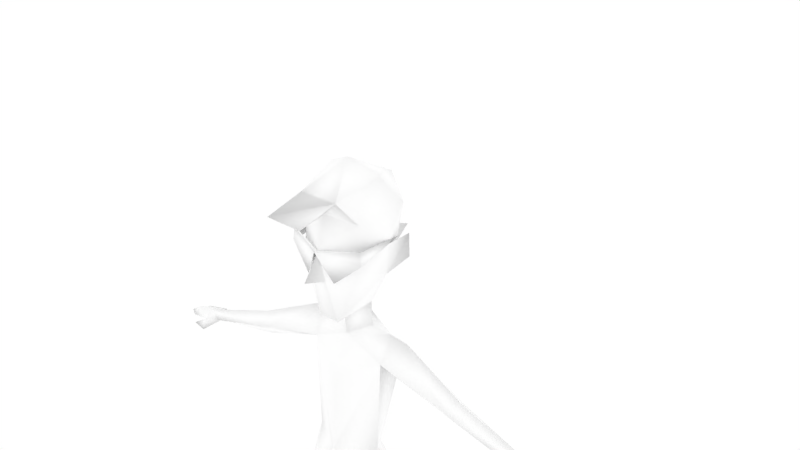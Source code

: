 # Source: malenpc6.blend  (saved by Blender 2.68.0; exported with 4.5.12 LTS)
import bpy
from mathutils import Matrix  # noqa: F401  (used for matrix-valued properties, if any)

bpy.ops.wm.read_factory_settings(use_empty=True)
scene = bpy.context.scene
scene.name = 'Scene'

# ---- collections
col_collection_1 = bpy.data.collections.new('Collection 1'); scene.collection.children.link(col_collection_1)
col_collection_2 = bpy.data.collections.new('Collection 2'); scene.collection.children.link(col_collection_2)
col_collection_2.hide_render = True
col_collection_2.hide_viewport = True

# ---- materials (node trees are filled in below, after node groups)
mat_npcs = bpy.data.materials.new('npcs')
mat_npcs.alpha_threshold = 0.0
mat_npcs.use_transparent_shadow = False
mat_npcs.diffuse_color = (1.0, 1.0, 1.0, 1.0)
mat_npcs.roughness = 0.5
mat_npcs.line_color = (0.0, 0.0, 0.0, 1.0)

# ---- material node trees

# ---- world
world_world = bpy.data.worlds.new('World'); scene.world = world_world
world_world.color = (1.0, 1.0, 1.0)
world_world.use_sun_shadow = False
world_world.sun_shadow_jitter_overblur = 0.0
world_world.cycles.sampling_method = 'MANUAL'
world_world.cycles.sample_map_resolution = 256

# ---- meshes
me_cube = bpy.data.meshes.new('Cube')
me_cube.from_pydata([(-0.05836, -0.003595, 1.546), (-0.06021, -0.003595, 1.457), (-0.1379, 0.06083, 1.364), (-0.1293, 0.00648, 1.446), (-0.1384, -0.05673, 1.366), (-0.1267, -0.05985, 1.02), (-0.08983, 0.07554, 0.8544), (-0.1723, -0.06155, 0.8544), (-0.0804, -0.1622, 0.8544), (-0.02938, -0.05818, 0.4546), (-0.07873, 0.0531, 0.4546), (-0.1266, -0.05818, 0.4546), (-0.04815, -0.00226, 0.09379), (-0.07949, 0.04542, 0.09379), (-0.1097, -0.00226, 0.09379), (-0.08127, -0.05332, 0.09379), (-0.6493, 0.0186, 1.207), (-0.6525, -0.01116, 1.24), (-0.6495, -0.03789, 1.208), (-0.1951, 0.006783, 1.437), (-0.4002, 0.03407, 1.289), (-0.4009, -0.01178, 1.244), (-0.3764, -0.04759, 1.297), (-0.4183, -0.01092, 1.327), (-0.05211, 0.05892, 0.0), (-0.1058, 0.0604, 0.0), (-0.02879, -0.1447, 0.0), (-0.1372, -0.1417, 0.0), (-0.08531, -0.2354, 0.0), (-0.7044, 0.04274, 1.198), (-0.7148, -0.0171, 1.228), (-0.6993, -0.05115, 1.186), (-0.7077, -0.05576, 1.201), (-0.7759, 0.02892, 1.189), (-0.7786, -0.0171, 1.209), (-0.7762, -0.0511, 1.191), (-0.826, -0.0171, 1.177), (-0.6971, -0.08079, 1.171), (-0.7571, -0.06677, 1.171), (-0.4232, -0.0488, 1.281), (-0.11, 0.114, 0.5153), (-0.191, -0.02835, 0.5153), (-0.09655, -0.152, 0.5153), (-0.003713, -0.03147, 0.5153), (-0.08121, -0.08043, 0.5479), (-0.02559, -0.1749, 1.681), (-0.1267, -0.007917, 1.673), (-0.1686, 0.05055, 1.724), (-0.167, 0.05055, 1.805), (-0.1344, -0.007917, 1.78), (-0.1372, 0.05941, 1.898), (-0.09406, -0.003595, 1.993), (-0.1048, -0.1086, 1.871), (-0.1101, -0.1232, 1.713), (-0.0371, -0.1379, 1.524), (-0.1221, 0.03163, 1.721), (-0.06848, 0.1005, 1.713), (-0.06858, -0.1673, 1.953), (-0.07873, 0.03406, 0.5479), (-0.123, -0.02319, 0.5479), (-0.02322, -0.02319, 0.5479), (-0.1402, -0.1401, 1.757), (-0.05308, -0.1671, 1.68), (-0.1351, -0.138, 1.803), (-0.1301, -0.1358, 1.757), (-0.1351, 0.04137, 1.79), (0.05836, -0.003595, 1.546), (0.06021, -0.003595, 1.457), (0.1379, 0.06083, 1.364), (0.1293, 0.00648, 1.446), (0.1384, -0.05673, 1.366), (0.1267, -0.05985, 1.02), (0.08983, 0.07554, 0.8544), (0.1723, -0.06155, 0.8544), (0.0804, -0.1622, 0.8544), (0.02938, -0.05818, 0.4546), (0.07873, 0.0531, 0.4546), (0.1266, -0.05818, 0.4546), (0.04815, -0.00226, 0.09379), (0.07949, 0.04542, 0.09379), (0.1097, -0.00226, 0.09379), (0.08127, -0.05332, 0.09379), (0.6493, 0.0186, 1.207), (0.6525, -0.01116, 1.24), (0.6495, -0.03789, 1.208), (0.1951, 0.006783, 1.437), (0.4002, 0.03407, 1.289), (0.4009, -0.01178, 1.244), (0.3764, -0.04759, 1.297), (0.4183, -0.01092, 1.327), (0.05211, 0.05892, 0.0), (0.1058, 0.0604, 0.0), (0.02879, -0.1447, 0.0), (0.1372, -0.1417, 0.0), (0.08531, -0.2354, 0.0), (0.7044, 0.04274, 1.198), (0.7148, -0.0171, 1.228), (0.6993, -0.05115, 1.186), (0.7077, -0.05576, 1.201), (0.7759, 0.02892, 1.189), (0.7786, -0.0171, 1.209), (0.7762, -0.0511, 1.191), (0.826, -0.0171, 1.177), (0.6971, -0.08079, 1.171), (0.7571, -0.06677, 1.171), (0.4232, -0.0488, 1.281), (0.0, 0.06023, 1.632), (0.0, -0.0691, 1.528), (0.0, 0.05668, 1.469), (0.0, -0.06167, 1.432), (0.0, 0.06796, 1.315), (0.0, -0.1144, 1.298), (0.0, 0.04635, 1.02), (0.0, -0.138, 1.02), (0.11, 0.114, 0.5153), (0.191, -0.02835, 0.5153), (0.09655, -0.152, 0.5153), (0.003713, -0.03147, 0.5153), (0.0, -0.04723, 0.7323), (0.08121, -0.08043, 0.5479), (0.02559, -0.1749, 1.681), (0.0, -0.2394, 1.693), (0.0, -0.1777, 1.776), (0.0, -0.1429, 1.89), (0.0, -0.2502, 1.875), (0.0, -0.3728, 1.969), (0.0, -0.03557, 2.041), (0.0, 0.1656, 1.926), (0.0, 0.132, 1.754), (0.0, 0.2474, 1.706), (0.1267, -0.007917, 1.673), (0.1686, 0.05055, 1.724), (0.167, 0.05055, 1.805), (0.1344, -0.007917, 1.78), (0.1372, 0.05941, 1.898), (0.09406, -0.003595, 1.993), (0.1048, -0.1086, 1.871), (0.1101, -0.1232, 1.713), (0.0371, -0.1379, 1.524), (0.1221, 0.03163, 1.721), (0.06848, 0.1005, 1.713), (0.06858, -0.1673, 1.953), (0.07873, 0.03406, 0.5479), (0.123, -0.02319, 0.5479), (0.02322, -0.02319, 0.5479), (0.0, -0.194, 1.782), (0.1402, -0.1401, 1.757), (0.05308, -0.1671, 1.68), (0.1351, -0.138, 1.803), (0.0, -0.178, 1.782), (0.1301, -0.1358, 1.757), (0.1351, 0.04137, 1.79)], [], [(107, 0, 109), (0, 106, 1), (106, 66, 67), (0, 1, 109), (111, 109, 4), (108, 110, 2), (3, 2, 19), (3, 109, 1), (2, 3, 108), (109, 3, 4), (111, 4, 113), (112, 5, 2), (5, 112, 6), (13, 14, 10), (14, 13, 25), (13, 10, 12), (3, 1, 108), (17, 16, 30), (20, 21, 16), (21, 22, 39), (4, 3, 19), (2, 110, 112), (20, 16, 23), (22, 4, 19), (20, 2, 21), (2, 20, 19), (39, 22, 23), (4, 22, 21), (23, 22, 19), (20, 23, 19), (13, 12, 24), (26, 24, 12), (26, 12, 15), (27, 15, 14), (27, 25, 24), (26, 27, 24), (24, 25, 13), (26, 28, 27), (25, 27, 14), (5, 6, 7), (14, 11, 10), (11, 14, 15), (12, 9, 15), (2, 4, 21), (113, 5, 8), (5, 7, 8), (4, 5, 113), (4, 2, 5), (30, 29, 34), (16, 18, 31), (29, 32, 35, 33), (35, 32, 34), (16, 29, 30), (29, 33, 34), (33, 35, 36), (35, 34, 36), (34, 33, 36), (29, 16, 32), (31, 18, 37), (31, 37, 38), (32, 31, 38), (37, 32, 38), (16, 31, 32), (21, 18, 16), (39, 23, 17), (16, 17, 23), (18, 21, 39), (32, 30, 34), (15, 27, 28), (15, 28, 26), (8, 7, 42), (7, 6, 40), (40, 43, 41), (117, 114, 115), (43, 8, 42), (7, 41, 42), (41, 7, 40), (40, 6, 118), (40, 118, 43), (118, 8, 43), (52, 53, 122), (107, 54, 0), (0, 54, 46), (52, 122, 123), (50, 49, 52), (53, 52, 49), (53, 49, 46), (46, 54, 53), (121, 122, 45), (122, 53, 45), (45, 53, 54), (46, 106, 0), (106, 46, 55), (55, 46, 47), (55, 47, 48), (55, 48, 49), (48, 46, 49), (46, 48, 47), (106, 55, 56), (129, 106, 56), (56, 128, 129), (56, 127, 128), (55, 49, 50), (127, 50, 51), (51, 126, 127), (50, 52, 51), (50, 127, 56), (50, 56, 55), (57, 52, 123), (57, 123, 124), (57, 124, 125), (57, 51, 52), (57, 126, 51), (58, 10, 59), (9, 10, 60), (59, 11, 44), (10, 58, 60), (9, 60, 44), (9, 11, 15), (9, 44, 11), (10, 9, 12), (10, 11, 59), (145, 61, 62), (61, 145, 63), (145, 149, 63), (64, 63, 149), (149, 62, 64), (61, 64, 62), (62, 149, 145), (64, 65, 63), (61, 65, 64), (63, 65, 61), (107, 109, 66), (108, 106, 67), (66, 109, 67), (111, 70, 109), (108, 68, 110), (69, 85, 68), (69, 67, 109), (68, 108, 69), (109, 70, 69), (111, 113, 70), (112, 68, 71), (71, 72, 112), (79, 76, 80), (80, 91, 79), (79, 78, 76), (69, 108, 67), (83, 96, 82), (86, 82, 87), (87, 105, 88), (70, 85, 69), (68, 112, 110), (86, 89, 82), (88, 85, 70), (86, 87, 68), (68, 85, 86), (105, 89, 88), (70, 87, 88), (89, 85, 88), (86, 85, 89), (79, 90, 78), (92, 78, 90), (92, 81, 78), (93, 80, 81), (93, 90, 91), (92, 90, 93), (90, 79, 91), (92, 93, 94), (91, 80, 93), (71, 73, 72), (80, 76, 77), (77, 81, 80), (78, 81, 75), (68, 87, 70), (113, 74, 71), (71, 74, 73), (70, 113, 71), (70, 71, 68), (96, 100, 95), (82, 97, 84), (95, 99, 101, 98), (101, 100, 98), (82, 96, 95), (95, 100, 99), (99, 102, 101), (101, 102, 100), (100, 102, 99), (95, 98, 82), (97, 103, 84), (97, 104, 103), (98, 104, 97), (103, 104, 98), (82, 98, 97), (87, 82, 84), (105, 83, 89), (82, 89, 83), (84, 105, 87), (98, 100, 96), (81, 94, 93), (81, 92, 94), (74, 116, 73), (73, 114, 72), (116, 117, 115), (117, 116, 74), (73, 116, 115), (115, 114, 73), (114, 118, 72), (114, 117, 118), (118, 117, 74), (136, 122, 137), (107, 66, 138), (66, 130, 138), (136, 123, 122), (134, 136, 133), (137, 133, 136), (137, 130, 133), (130, 137, 138), (121, 120, 122), (122, 120, 137), (120, 138, 137), (130, 66, 106), (106, 139, 130), (139, 131, 130), (139, 132, 131), (139, 133, 132), (132, 133, 130), (130, 131, 132), (106, 140, 139), (129, 140, 106), (140, 129, 128), (140, 128, 127), (139, 134, 133), (127, 135, 134), (135, 127, 126), (134, 135, 136), (134, 140, 127), (134, 139, 140), (141, 123, 136), (141, 124, 123), (141, 125, 124), (141, 136, 135), (141, 135, 126), (142, 143, 76), (75, 144, 76), (143, 119, 77), (76, 144, 142), (75, 119, 144), (75, 81, 77), (75, 77, 119), (76, 78, 75), (76, 143, 77), (145, 147, 146), (146, 148, 145), (145, 148, 149), (150, 149, 148), (149, 150, 147), (146, 147, 150), (147, 145, 149), (150, 148, 151), (146, 150, 151), (148, 146, 151), (125, 141, 57), (141, 126, 57), (120, 121, 45), (54, 138, 120), (45, 54, 120), (138, 54, 107), (74, 8, 118), (8, 74, 113), (72, 6, 112), (72, 118, 6), (18, 17, 30), (32, 18, 30), (18, 32, 37), (18, 39, 17), (84, 96, 83), (98, 96, 84), (84, 103, 98), (84, 83, 105), (43, 42, 41), (106, 108, 1)])
me_cube.polygons.foreach_set('use_smooth', [True] * 282)
_uv = me_cube.uv_layers.new(name='UVMap')
_uv.uv.foreach_set('vector', [0.7769, 0.8403, 0.782, 0.8411, 0.7769, 0.8345, 0.782, 0.8411, 0.7874, 0.8457, 0.782, 0.8354, 0.7874, 0.8457, 0.782, 0.8411, 0.782, 0.8354, 0.782, 0.8411, 0.782, 0.8354, 0.7769, 0.8345, 0.8625, 0.7686, 0.8625, 0.7776, 0.8535, 0.7727, 0.8372, 0.7803, 0.8372, 0.7703, 0.8462, 0.7727, 0.8047, 0.8311, 0.8047, 0.8364, 0.8022, 0.8311, 0.8533, 0.7798, 0.8625, 0.7776, 0.8579, 0.7808, 0.8462, 0.7727, 0.8462, 0.7798, 0.8372, 0.7803, 0.8625, 0.7776, 0.8533, 0.7798, 0.8535, 0.7727, 0.8625, 0.7686, 0.8535, 0.7727, 0.8625, 0.7512, 0.8372, 0.7512, 0.8472, 0.7512, 0.8462, 0.7727, 0.8032, 0.8181, 0.7871, 0.8181, 0.7998, 0.801, 0.8196, 0.7837, 0.8235, 0.7837, 0.8174, 0.8064, 0.8213, 0.8406, 0.8198, 0.8369, 0.8145, 0.8398, 0.8364, 0.7837, 0.8386, 0.8064, 0.8325, 0.7837, 0.8462, 0.7798, 0.8425, 0.782, 0.8372, 0.7803, 0.8569, 0.822, 0.8569, 0.8264, 0.8511, 0.822, 0.7864, 0.8318, 0.7864, 0.8352, 0.7712, 0.8291, 0.7864, 0.8213, 0.79, 0.8247, 0.7864, 0.8247, 0.8047, 0.8247, 0.8047, 0.8311, 0.8022, 0.8311, 0.8462, 0.7727, 0.8372, 0.7703, 0.8372, 0.7512, 0.7864, 0.8318, 0.7712, 0.8291, 0.7864, 0.8284, 0.79, 0.8247, 0.8047, 0.8247, 0.8022, 0.8311, 0.7864, 0.8318, 0.8047, 0.8364, 0.7864, 0.8352, 0.8047, 0.8364, 0.7864, 0.8318, 0.8022, 0.8311, 0.7864, 0.8247, 0.79, 0.8247, 0.7864, 0.8284, 0.8047, 0.8247, 0.79, 0.8247, 0.7864, 0.8213, 0.7864, 0.8284, 0.79, 0.8247, 0.8022, 0.8311, 0.7864, 0.8318, 0.7864, 0.8284, 0.8022, 0.8311, 0.8289, 0.8369, 0.8274, 0.8403, 0.834, 0.8398, 0.8289, 0.8516, 0.834, 0.8398, 0.8274, 0.8403, 0.8289, 0.8516, 0.8274, 0.8403, 0.8245, 0.8438, 0.8201, 0.8516, 0.8245, 0.8438, 0.8213, 0.8406, 0.8357, 0.8145, 0.8228, 0.8159, 0.8228, 0.8193, 0.8357, 0.8213, 0.8357, 0.8145, 0.8228, 0.8193, 0.8132, 0.8369, 0.8145, 0.8398, 0.8198, 0.8369, 0.8357, 0.8213, 0.8416, 0.8179, 0.8357, 0.8145, 0.8145, 0.8398, 0.8201, 0.8516, 0.8213, 0.8406, 0.8032, 0.8181, 0.7998, 0.801, 0.8159, 0.801, 0.8235, 0.7837, 0.825, 0.8064, 0.8174, 0.8064, 0.825, 0.8064, 0.8235, 0.7837, 0.8279, 0.7837, 0.8325, 0.7837, 0.8311, 0.8064, 0.8279, 0.7837, 0.8047, 0.8191, 0.8047, 0.8247, 0.7864, 0.8213, 0.7871, 0.8181, 0.7705, 0.8181, 0.7739, 0.801, 0.7705, 0.8181, 0.7578, 0.801, 0.7739, 0.801, 0.8535, 0.7727, 0.8533, 0.7512, 0.8625, 0.7512, 0.8525, 0.7727, 0.8462, 0.7727, 0.8472, 0.7512, 0.8511, 0.822, 0.8511, 0.8284, 0.8447, 0.822, 0.8569, 0.832, 0.8569, 0.8369, 0.8516, 0.8389, 0.8523, 0.8286, 0.8501, 0.8379, 0.8438, 0.8362, 0.8452, 0.8289, 0.8445, 0.8184, 0.8506, 0.8174, 0.8447, 0.822, 0.8569, 0.8264, 0.8511, 0.8284, 0.8511, 0.822, 0.8511, 0.8284, 0.844, 0.8264, 0.8447, 0.822, 0.8452, 0.8289, 0.8438, 0.8362, 0.8396, 0.8323, 0.8445, 0.8184, 0.8447, 0.822, 0.8396, 0.822, 0.8447, 0.822, 0.844, 0.8264, 0.8396, 0.822, 0.8523, 0.8286, 0.8569, 0.832, 0.8501, 0.8379, 0.8516, 0.8389, 0.8569, 0.8369, 0.8521, 0.842, 0.8516, 0.8389, 0.8521, 0.842, 0.8467, 0.8418, 0.8501, 0.8379, 0.8516, 0.8389, 0.8467, 0.8418, 0.8511, 0.8132, 0.8506, 0.8174, 0.8455, 0.8152, 0.8569, 0.832, 0.8516, 0.8389, 0.8501, 0.8379, 0.7864, 0.8352, 0.7712, 0.8323, 0.7712, 0.8291, 0.7864, 0.8247, 0.7864, 0.8284, 0.7712, 0.8264, 0.7712, 0.8291, 0.7712, 0.8264, 0.7864, 0.8284, 0.7712, 0.824, 0.7864, 0.8213, 0.7864, 0.8247, 0.8506, 0.8174, 0.8511, 0.822, 0.8447, 0.822, 0.8245, 0.8438, 0.8201, 0.8516, 0.8245, 0.8567, 0.8245, 0.8438, 0.8245, 0.8567, 0.8289, 0.8516, 0.7739, 0.801, 0.7578, 0.801, 0.7686, 0.7512, 0.8159, 0.801, 0.7998, 0.801, 0.8057, 0.7512, 0.874, 0.7932, 0.8625, 0.793, 0.8699, 0.7837, 0.8699, 0.7837, 0.874, 0.7932, 0.8625, 0.793, 0.7871, 0.7512, 0.7739, 0.801, 0.7686, 0.7512, 0.7578, 0.801, 0.751, 0.7512, 0.7686, 0.7512, 0.8232, 0.7512, 0.8159, 0.801, 0.8057, 0.7512, 0.8057, 0.7512, 0.7998, 0.801, 0.7871, 0.7839, 0.8057, 0.7512, 0.7871, 0.7839, 0.7871, 0.7512, 0.7871, 0.7839, 0.7739, 0.801, 0.7871, 0.7512, 0.7523, 0.8735, 0.7506, 0.8544, 0.7655, 0.8606, 0.7551, 0.8359, 0.7507, 0.8337, 0.7593, 0.8323, 0.7593, 0.8323, 0.7507, 0.8337, 0.7595, 0.8232, 0.7523, 0.8735, 0.7655, 0.8606, 0.7655, 0.8746, 0.7969, 0.8618, 0.7925, 0.8555, 0.7864, 0.8625, 0.7839, 0.8525, 0.7864, 0.8625, 0.7925, 0.8555, 0.7839, 0.8525, 0.7925, 0.8555, 0.791, 0.8484, 0.7595, 0.8232, 0.7507, 0.8337, 0.7522, 0.821, 0.7655, 0.854, 0.7655, 0.8606, 0.7621, 0.8508, 0.7655, 0.8606, 0.7506, 0.8544, 0.7621, 0.8508, 0.7621, 0.8508, 0.7506, 0.8544, 0.7607, 0.8308, 0.7791, 0.8491, 0.7874, 0.8457, 0.782, 0.8411, 0.7874, 0.8457, 0.7791, 0.8491, 0.7808, 0.8523, 0.7893, 0.8411, 0.7878, 0.8367, 0.793, 0.8406, 0.7893, 0.8411, 0.793, 0.8406, 0.7932, 0.8469, 0.7893, 0.8411, 0.7932, 0.8469, 0.7881, 0.8462, 0.7932, 0.8469, 0.7981, 0.8369, 0.7981, 0.845, 0.7981, 0.8369, 0.7932, 0.8469, 0.793, 0.8406, 0.8003, 0.8418, 0.7952, 0.8513, 0.8013, 0.8501, 0.8127, 0.8481, 0.8003, 0.8418, 0.8013, 0.8501, 0.8013, 0.8501, 0.8064, 0.8538, 0.8127, 0.8481, 0.8013, 0.8501, 0.8064, 0.8652, 0.8064, 0.8538, 0.7952, 0.8513, 0.7925, 0.8555, 0.7969, 0.8618, 0.8064, 0.8652, 0.7969, 0.8618, 0.7949, 0.8677, 0.7949, 0.8677, 0.7954, 0.8743, 0.8064, 0.8652, 0.7969, 0.8618, 0.7864, 0.8625, 0.7949, 0.8677, 0.7969, 0.8618, 0.8064, 0.8652, 0.8013, 0.8501, 0.7969, 0.8618, 0.8013, 0.8501, 0.7952, 0.8513, 0.7852, 0.8696, 0.7864, 0.8625, 0.7795, 0.8652, 0.8218, 0.8611, 0.8279, 0.8623, 0.8254, 0.8687, 0.8218, 0.8611, 0.8254, 0.8687, 0.8171, 0.874, 0.7852, 0.8696, 0.7949, 0.8677, 0.7864, 0.8625, 0.7852, 0.8696, 0.7954, 0.8743, 0.7949, 0.8677, 0.8184, 0.8125, 0.8174, 0.8064, 0.823, 0.8125, 0.8311, 0.8064, 0.8386, 0.8064, 0.833, 0.8125, 0.823, 0.8125, 0.825, 0.8064, 0.8276, 0.8125, 0.8386, 0.8064, 0.8381, 0.8125, 0.833, 0.8125, 0.8311, 0.8064, 0.833, 0.8125, 0.8276, 0.8125, 0.8311, 0.8064, 0.825, 0.8064, 0.8279, 0.7837, 0.8311, 0.8064, 0.8276, 0.8125, 0.825, 0.8064, 0.8386, 0.8064, 0.8311, 0.8064, 0.8325, 0.7837, 0.8174, 0.8064, 0.825, 0.8064, 0.823, 0.8125, 0.7544, 0.8176, 0.7571, 0.804, 0.7634, 0.8125, 0.7571, 0.804, 0.7544, 0.8176, 0.7527, 0.804, 0.7515, 0.8176, 0.7524, 0.8176, 0.7517, 0.8022, 0.7571, 0.804, 0.7527, 0.804, 0.7544, 0.8176, 0.7544, 0.8176, 0.7634, 0.8125, 0.7571, 0.804, 0.7515, 0.8176, 0.7524, 0.8176, 0.7517, 0.8022, 0.7517, 0.8022, 0.7515, 0.8176, 0.7524, 0.8176, 0.7571, 0.804, 0.7527, 0.7878, 0.7527, 0.804, 0.7515, 0.8176, 0.7517, 0.8022, 0.7524, 0.8176, 0.7527, 0.804, 0.7527, 0.7878, 0.7571, 0.804, 0.7769, 0.8403, 0.7769, 0.8345, 0.782, 0.8411, 0.7871, 0.8362, 0.7874, 0.8457, 0.782, 0.8354, 0.782, 0.8411, 0.7769, 0.8345, 0.782, 0.8354, 0.8625, 0.7686, 0.8718, 0.7727, 0.8625, 0.7776, 0.8372, 0.7803, 0.8281, 0.7727, 0.8372, 0.7703, 0.8047, 0.8311, 0.8071, 0.8311, 0.8047, 0.8364, 0.8718, 0.7798, 0.8674, 0.7808, 0.8625, 0.7776, 0.8281, 0.7727, 0.8372, 0.7803, 0.8279, 0.7798, 0.8625, 0.7776, 0.8718, 0.7727, 0.8718, 0.7798, 0.8625, 0.7686, 0.8625, 0.7512, 0.8718, 0.7727, 0.8372, 0.7512, 0.8281, 0.7727, 0.8269, 0.7512, 0.7705, 0.8181, 0.7739, 0.801, 0.7871, 0.8181, 0.8589, 0.7837, 0.8608, 0.8064, 0.855, 0.7837, 0.8213, 0.8406, 0.8145, 0.8398, 0.8198, 0.8369, 0.8418, 0.7837, 0.8457, 0.7837, 0.8396, 0.8064, 0.8279, 0.7798, 0.8372, 0.7803, 0.8318, 0.782, 0.8569, 0.822, 0.8628, 0.822, 0.8569, 0.8264, 0.823, 0.8318, 0.8381, 0.8291, 0.823, 0.8352, 0.823, 0.8213, 0.823, 0.8247, 0.8193, 0.8247, 0.8047, 0.8247, 0.8071, 0.8311, 0.8047, 0.8311, 0.8281, 0.7727, 0.8372, 0.7512, 0.8372, 0.7703, 0.823, 0.8318, 0.823, 0.8284, 0.8381, 0.8291, 0.8193, 0.8247, 0.8071, 0.8311, 0.8047, 0.8247, 0.823, 0.8318, 0.823, 0.8352, 0.8047, 0.8364, 0.8047, 0.8364, 0.8071, 0.8311, 0.823, 0.8318, 0.823, 0.8247, 0.823, 0.8284, 0.8193, 0.8247, 0.8047, 0.8247, 0.823, 0.8213, 0.8193, 0.8247, 0.823, 0.8284, 0.8071, 0.8311, 0.8193, 0.8247, 0.823, 0.8318, 0.8071, 0.8311, 0.823, 0.8284, 0.8289, 0.8369, 0.834, 0.8398, 0.8274, 0.8403, 0.8289, 0.8516, 0.8274, 0.8403, 0.834, 0.8398, 0.8289, 0.8516, 0.8245, 0.8438, 0.8274, 0.8403, 0.8201, 0.8516, 0.8213, 0.8406, 0.8245, 0.8438, 0.8357, 0.8145, 0.8228, 0.8193, 0.8228, 0.8159, 0.8357, 0.8213, 0.8228, 0.8193, 0.8357, 0.8145, 0.8132, 0.8369, 0.8198, 0.8369, 0.8145, 0.8398, 0.8357, 0.8213, 0.8357, 0.8145, 0.8416, 0.8179, 0.8145, 0.8398, 0.8213, 0.8406, 0.8201, 0.8516, 0.7705, 0.8181, 0.7578, 0.801, 0.7739, 0.801, 0.855, 0.7837, 0.8608, 0.8064, 0.8533, 0.8064, 0.8533, 0.8064, 0.8503, 0.7837, 0.855, 0.7837, 0.8457, 0.7837, 0.8503, 0.7837, 0.8474, 0.8064, 0.8047, 0.8191, 0.823, 0.8213, 0.8047, 0.8247, 0.7871, 0.8181, 0.7998, 0.801, 0.8032, 0.8181, 0.8032, 0.8181, 0.7998, 0.801, 0.8159, 0.801, 0.8718, 0.7727, 0.8625, 0.7512, 0.8721, 0.7512, 0.8218, 0.7727, 0.8269, 0.7512, 0.8281, 0.7727, 0.8628, 0.822, 0.8691, 0.822, 0.8628, 0.8284, 0.8569, 0.832, 0.8623, 0.8389, 0.8569, 0.8369, 0.8616, 0.8286, 0.8687, 0.8289, 0.8701, 0.8362, 0.8638, 0.8379, 0.8694, 0.8184, 0.8691, 0.822, 0.8633, 0.8174, 0.8569, 0.8264, 0.8628, 0.822, 0.8628, 0.8284, 0.8628, 0.8284, 0.8691, 0.822, 0.8699, 0.8264, 0.8687, 0.8289, 0.8743, 0.8323, 0.8701, 0.8362, 0.8694, 0.8184, 0.8743, 0.822, 0.8691, 0.822, 0.8691, 0.822, 0.8743, 0.822, 0.8699, 0.8264, 0.8616, 0.8286, 0.8638, 0.8379, 0.8569, 0.832, 0.8623, 0.8389, 0.8618, 0.842, 0.8569, 0.8369, 0.8623, 0.8389, 0.8672, 0.8418, 0.8618, 0.842, 0.8638, 0.8379, 0.8672, 0.8418, 0.8623, 0.8389, 0.8628, 0.8132, 0.8684, 0.8152, 0.8633, 0.8174, 0.8569, 0.832, 0.8638, 0.8379, 0.8623, 0.8389, 0.823, 0.8352, 0.8381, 0.8291, 0.8381, 0.8323, 0.823, 0.8247, 0.8381, 0.8264, 0.823, 0.8284, 0.8381, 0.8291, 0.823, 0.8284, 0.8381, 0.8264, 0.8381, 0.824, 0.823, 0.8247, 0.823, 0.8213, 0.8633, 0.8174, 0.8691, 0.822, 0.8628, 0.822, 0.8245, 0.8438, 0.8245, 0.8567, 0.8201, 0.8516, 0.8245, 0.8438, 0.8289, 0.8516, 0.8245, 0.8567, 0.7998, 0.801, 0.8057, 0.7512, 0.8159, 0.801, 0.7578, 0.801, 0.7686, 0.7512, 0.7739, 0.801, 0.8601, 0.7837, 0.8699, 0.7837, 0.8625, 0.793, 0.7871, 0.7512, 0.8057, 0.7512, 0.7998, 0.801, 0.8159, 0.801, 0.8057, 0.7512, 0.8232, 0.7512, 0.751, 0.7512, 0.7686, 0.7512, 0.7578, 0.801, 0.7686, 0.7512, 0.7871, 0.7839, 0.7739, 0.801, 0.7686, 0.7512, 0.7871, 0.7512, 0.7871, 0.7839, 0.7871, 0.7839, 0.7871, 0.7512, 0.7998, 0.801, 0.7787, 0.8735, 0.7655, 0.8606, 0.7804, 0.8544, 0.7551, 0.8359, 0.7593, 0.8323, 0.7507, 0.8337, 0.7593, 0.8323, 0.7595, 0.8232, 0.7507, 0.8337, 0.7787, 0.8735, 0.7655, 0.8746, 0.7655, 0.8606, 0.7969, 0.8618, 0.7864, 0.8625, 0.7925, 0.8555, 0.7839, 0.8525, 0.7925, 0.8555, 0.7864, 0.8625, 0.7839, 0.8525, 0.791, 0.8484, 0.7925, 0.8555, 0.7595, 0.8232, 0.7522, 0.821, 0.7507, 0.8337, 0.7655, 0.854, 0.7689, 0.8508, 0.7655, 0.8606, 0.7655, 0.8606, 0.7689, 0.8508, 0.7804, 0.8544, 0.7689, 0.8508, 0.7697, 0.8308, 0.7804, 0.8544, 0.7791, 0.8491, 0.782, 0.8411, 0.7874, 0.8457, 0.7874, 0.8457, 0.7808, 0.8523, 0.7791, 0.8491, 0.7893, 0.8411, 0.793, 0.8406, 0.7878, 0.8367, 0.7893, 0.8411, 0.7932, 0.8469, 0.793, 0.8406, 0.7893, 0.8411, 0.7881, 0.8462, 0.7932, 0.8469, 0.7932, 0.8469, 0.7981, 0.845, 0.7981, 0.8369, 0.7981, 0.8369, 0.793, 0.8406, 0.7932, 0.8469, 0.8003, 0.8418, 0.8013, 0.8501, 0.7952, 0.8513, 0.8127, 0.8481, 0.8013, 0.8501, 0.8003, 0.8418, 0.8013, 0.8501, 0.8127, 0.8481, 0.8064, 0.8538, 0.8013, 0.8501, 0.8064, 0.8538, 0.8064, 0.8652, 0.7952, 0.8513, 0.7969, 0.8618, 0.7925, 0.8555, 0.8064, 0.8652, 0.7949, 0.8677, 0.7969, 0.8618, 0.7949, 0.8677, 0.8064, 0.8652, 0.7954, 0.8743, 0.7969, 0.8618, 0.7949, 0.8677, 0.7864, 0.8625, 0.7969, 0.8618, 0.8013, 0.8501, 0.8064, 0.8652, 0.7969, 0.8618, 0.7952, 0.8513, 0.8013, 0.8501, 0.7852, 0.8696, 0.7795, 0.8652, 0.7864, 0.8625, 0.8132, 0.8611, 0.8093, 0.8684, 0.8071, 0.8618, 0.8132, 0.8611, 0.8171, 0.874, 0.8093, 0.8684, 0.7852, 0.8696, 0.7864, 0.8625, 0.7949, 0.8677, 0.7852, 0.8696, 0.7949, 0.8677, 0.7954, 0.8743, 0.8601, 0.8125, 0.8552, 0.8125, 0.8608, 0.8064, 0.8474, 0.8064, 0.8455, 0.8125, 0.8396, 0.8064, 0.8552, 0.8125, 0.8506, 0.8125, 0.8533, 0.8064, 0.8396, 0.8064, 0.8455, 0.8125, 0.8401, 0.8125, 0.8474, 0.8064, 0.8506, 0.8125, 0.8455, 0.8125, 0.8474, 0.8064, 0.8503, 0.7837, 0.8533, 0.8064, 0.8474, 0.8064, 0.8533, 0.8064, 0.8506, 0.8125, 0.8396, 0.8064, 0.8457, 0.7837, 0.8474, 0.8064, 0.8608, 0.8064, 0.8552, 0.8125, 0.8533, 0.8064, 0.7544, 0.8176, 0.7634, 0.8125, 0.7571, 0.804, 0.7571, 0.804, 0.7527, 0.804, 0.7544, 0.8176, 0.7515, 0.8176, 0.7517, 0.8022, 0.7524, 0.8176, 0.7571, 0.804, 0.7544, 0.8176, 0.7527, 0.804, 0.7544, 0.8176, 0.7571, 0.804, 0.7634, 0.8125, 0.7515, 0.8176, 0.7517, 0.8022, 0.7524, 0.8176, 0.7517, 0.8022, 0.7515, 0.8176, 0.7524, 0.8176, 0.7571, 0.804, 0.7527, 0.804, 0.7527, 0.7878, 0.7515, 0.8176, 0.7524, 0.8176, 0.7517, 0.8022, 0.7527, 0.804, 0.7571, 0.804, 0.7527, 0.7878, 0.8171, 0.874, 0.8132, 0.8611, 0.8218, 0.8611, 0.8132, 0.8611, 0.8176, 0.8511, 0.8218, 0.8611, 0.7689, 0.8508, 0.7655, 0.854, 0.7621, 0.8508, 0.7607, 0.8308, 0.7697, 0.8308, 0.7689, 0.8508, 0.7621, 0.8508, 0.7607, 0.8308, 0.7689, 0.8508, 0.7507, 0.8337, 0.7507, 0.8337, 0.7551, 0.8359, 0.7998, 0.801, 0.7739, 0.801, 0.7871, 0.7839, 0.7739, 0.801, 0.7998, 0.801, 0.7871, 0.8181, 0.7739, 0.801, 0.7998, 0.801, 0.7871, 0.8181, 0.7739, 0.801, 0.7871, 0.7839, 0.7998, 0.801, 0.8569, 0.8181, 0.8569, 0.822, 0.8511, 0.822, 0.8506, 0.8174, 0.8569, 0.8181, 0.8511, 0.822, 0.8569, 0.8181, 0.8506, 0.8174, 0.8511, 0.8132, 0.7712, 0.824, 0.7864, 0.8247, 0.7712, 0.8264, 0.8569, 0.8181, 0.8628, 0.822, 0.8569, 0.822, 0.8633, 0.8174, 0.8628, 0.822, 0.8569, 0.8181, 0.8569, 0.8181, 0.8628, 0.8132, 0.8633, 0.8174, 0.8381, 0.824, 0.8381, 0.8264, 0.823, 0.8247, 0.8625, 0.793, 0.8601, 0.7837, 0.8699, 0.7837, 0.7874, 0.8457, 0.7871, 0.8362, 0.782, 0.8354])
me_cube.materials.append(mat_npcs)
me_cube.use_remesh_preserve_volume = False
me_cube.use_remesh_preserve_attributes = False
me_cube.use_mirror_x = True
me_cube.auto_texspace = False
me_cube.update()
arm_simplerrig = bpy.data.armatures.new('simplerrig')  # bones are not reproduced

# ---- objects
ob_malenpc6 = bpy.data.objects.new('malenpc6', me_cube)
ob_simplerrig = bpy.data.objects.new('simplerrig', arm_simplerrig)

# ---- transforms, parenting, visibility, modifiers, constraints
ob_malenpc6.parent = ob_simplerrig
ob_malenpc6.location = (0.0, 0.0, 0.0)
ob_malenpc6.lock_rotations_4d = False
ob_malenpc6.empty_display_type = 'ARROWS'
ob_malenpc6.lineart.crease_threshold = 0.0
ob_malenpc6.use_mesh_mirror_x = True
_vg = ob_malenpc6.vertex_groups.new(name='head')
for _i, _w in zip([0, 45, 46, 47, 48, 49, 50, 51, 52, 53, 54, 55, 56, 57, 61, 62, 63, 64, 65, 66, 106, 107, 109, 120, 121, 122, 123, 124, 125, 126, 127, 128, 129, 130, 131, 132, 133, 134, 135, 136, 137, 138, 139, 140, 141, 145, 146, 147, 148, 149, 150, 151], [1.0, 1.0, 1.0, 1.0, 1.0, 1.0, 1.0, 1.0, 1.0, 1.0, 1.0, 1.0, 1.0, 1.0, 1.0, 1.0, 1.0, 1.0, 1.0, 1.0, 1.0, 1.0, 0.0, 1.0, 1.0, 1.0, 1.0, 1.0, 1.0, 1.0, 1.0, 1.0, 1.0, 1.0, 1.0, 1.0, 1.0, 1.0, 1.0, 1.0, 1.0, 1.0, 1.0, 1.0, 1.0, 1.0, 1.0, 1.0, 1.0, 1.0, 1.0, 1.0]): _vg.add([_i], _w, 'REPLACE')
_vg = ob_malenpc6.vertex_groups.new(name='neck')
_vg.add([0, 1, 45, 46, 47, 48, 49, 50, 51, 52, 53, 54, 55, 56, 57, 61, 62, 63, 64, 65, 66, 67, 107, 108, 109, 120, 121, 122, 123, 124, 125, 126, 127, 128, 129, 130, 131, 132, 133, 134, 135, 136, 137, 138, 139, 140, 141, 145, 146, 147, 148, 149, 150, 151], 1.0, 'REPLACE')
_vg = ob_malenpc6.vertex_groups.new(name='upperribcage')
_vg.add([1, 67, 108, 109, 110, 111], 1.0, 'REPLACE')
_vg = ob_malenpc6.vertex_groups.new(name='upperarmRight')
for _i, _w in zip([2, 3, 4, 19, 20, 21, 22, 23], [1.0, 0.1118, 1.0, 1.0, 1.0, 1.0, 1.0, 1.0]): _vg.add([_i], _w, 'REPLACE')
_vg = ob_malenpc6.vertex_groups.new(name='upperarmLeft')
for _i, _w in zip([68, 69, 70, 85, 86, 87, 88, 89], [1.0, 0.1118, 1.0, 1.0, 1.0, 1.0, 1.0, 1.0]): _vg.add([_i], _w, 'REPLACE')
_vg = ob_malenpc6.vertex_groups.new(name='lowerarmRight')
_vg.add([16, 17, 18, 20, 21, 23, 39], 1.0, 'REPLACE')
_vg = ob_malenpc6.vertex_groups.new(name='lowerarmLeft')
_vg.add([82, 83, 84, 86, 87, 89, 105], 1.0, 'REPLACE')
_vg = ob_malenpc6.vertex_groups.new(name='palmRight')
for _i, _w in zip([16, 17, 18, 29, 30, 31, 32], [1.0, 0.3629, 1.0, 1.0, 1.0, 0.005191, 0.9956]): _vg.add([_i], _w, 'REPLACE')
_vg = ob_malenpc6.vertex_groups.new(name='palmLeft')
for _i, _w in zip([82, 83, 84, 95, 96, 97, 98], [1.0, 0.3629, 1.0, 1.0, 1.0, 0.005191, 0.9956]): _vg.add([_i], _w, 'REPLACE')
_vg = ob_malenpc6.vertex_groups.new(name='thumbbaseRight')
_vg.add([31, 32, 37], 1.0, 'REPLACE')
_vg = ob_malenpc6.vertex_groups.new(name='thumbbaseLeft')
_vg.add([97, 98, 103], 1.0, 'REPLACE')
_vg = ob_malenpc6.vertex_groups.new(name='thumbRight')
_vg.add([31, 37, 38], 1.0, 'REPLACE')
_vg = ob_malenpc6.vertex_groups.new(name='thumbLeft')
_vg.add([97, 103, 104], 1.0, 'REPLACE')
_vg = ob_malenpc6.vertex_groups.new(name='fingerbaseRight')
for _i, _w in zip([29, 30, 31, 32, 33, 34, 35], [1.0, 1.0, 0.04361, 1.0, 1.0, 1.0, 1.0]): _vg.add([_i], _w, 'REPLACE')
_vg = ob_malenpc6.vertex_groups.new(name='fingerbaseLeft')
for _i, _w in zip([95, 96, 97, 98, 99, 100, 101], [1.0, 1.0, 0.04361, 1.0, 1.0, 1.0, 1.0]): _vg.add([_i], _w, 'REPLACE')
_vg = ob_malenpc6.vertex_groups.new(name='fingertipsRight')
_vg.add([33, 34, 35, 36], 1.0, 'REPLACE')
_vg = ob_malenpc6.vertex_groups.new(name='fingertipsLeft')
_vg.add([99, 100, 101, 102], 1.0, 'REPLACE')
_vg = ob_malenpc6.vertex_groups.new(name='shoulderRight')
for _i, _w in zip([1, 2, 3, 4, 19], [0.0, 1.0, 1.0, 1.0, 0.1876]): _vg.add([_i], _w, 'REPLACE')
_vg = ob_malenpc6.vertex_groups.new(name='shoulderLeft')
for _i, _w in zip([67, 68, 69, 70, 85], [0.0, 1.0, 1.0, 1.0, 0.1876]): _vg.add([_i], _w, 'REPLACE')
_vg = ob_malenpc6.vertex_groups.new(name='lowerribcage')
for _i, _w in zip([1, 4, 5, 67, 70, 71, 108, 109, 110, 111, 112, 113], [1.0, 1.0, 1.0, 1.0, 1.0, 1.0, 0.952, 1.0, 1.0, 1.0, 1.0, 1.0]): _vg.add([_i], _w, 'REPLACE')
_vg = ob_malenpc6.vertex_groups.new(name='lowerback')
for _i, _w in zip([5, 6, 7, 8, 9, 10, 11, 40, 41, 42, 43, 44, 58, 59, 60, 71, 72, 73, 74, 75, 76, 77, 112, 113, 114, 115, 116, 117, 118, 119, 142, 143, 144], [1.0, 1.0, 1.0, 1.0, 0.0, 0.0, 0.0, 0.0, 0.0, 0.0, 0.0, 0.0, 0.0, 0.0, 0.0, 1.0, 1.0, 1.0, 1.0, 0.0, 0.0, 0.0, 1.0, 1.0, 0.0, 0.0, 0.0, 0.0, 1.0, 0.0, 0.0, 0.0, 0.0]): _vg.add([_i], _w, 'REPLACE')
_vg = ob_malenpc6.vertex_groups.new(name='thighRight')
for _i, _w in zip([5, 6, 7, 8, 9, 10, 11, 40, 41, 42, 43, 44, 58, 59, 60, 71, 73, 74, 112, 113, 118], [1.0, 1.0, 1.0, 1.0, 0.0, 0.0054, 0.0, 1.0, 1.0, 1.0, 1.0, 1.0, 1.0, 1.0, 1.0, 0.01482, 0.002126, 0.0, 1.0, 0.2432, 1.0]): _vg.add([_i], _w, 'REPLACE')
_vg = ob_malenpc6.vertex_groups.new(name='thighLeft')
for _i, _w in zip([5, 7, 8, 71, 72, 73, 74, 75, 76, 77, 112, 113, 114, 115, 116, 117, 118, 119, 142, 143, 144], [0.01482, 0.002126, 0.0, 1.0, 1.0, 1.0, 1.0, 0.0, 0.0054, 0.0, 1.0, 0.2432, 1.0, 1.0, 1.0, 1.0, 1.0, 1.0, 1.0, 1.0, 1.0]): _vg.add([_i], _w, 'REPLACE')
_vg = ob_malenpc6.vertex_groups.new(name='shinRight')
for _i, _w in zip([9, 10, 11, 12, 13, 14, 15, 40, 41, 42, 43, 44, 58, 59, 60], [1.0, 1.0, 1.0, 1.0, 1.0, 1.0, 1.0, 0.1189, 1.0, 0.9514, 0.9572, 0.0, 0.7475, 0.0, 0.0]): _vg.add([_i], _w, 'REPLACE')
_vg = ob_malenpc6.vertex_groups.new(name='shinLeft')
for _i, _w in zip([75, 76, 77, 78, 79, 80, 81, 114, 115, 116, 117, 119, 142, 143, 144], [1.0, 1.0, 1.0, 1.0, 1.0, 1.0, 1.0, 0.1189, 1.0, 0.9514, 0.9572, 0.0, 0.7475, 0.0, 0.0]): _vg.add([_i], _w, 'REPLACE')
_vg = ob_malenpc6.vertex_groups.new(name='tarsalRight')
for _i, _w in zip([12, 13, 14, 15, 24, 25, 26, 27], [1.0, 1.0, 1.0, 1.0, 1.0, 1.0, 0.9572, 1.0]): _vg.add([_i], _w, 'REPLACE')
_vg = ob_malenpc6.vertex_groups.new(name='tarsalLeft')
for _i, _w in zip([78, 79, 80, 81, 90, 91, 92, 93], [1.0, 1.0, 1.0, 1.0, 1.0, 1.0, 0.9572, 1.0]): _vg.add([_i], _w, 'REPLACE')
_vg = ob_malenpc6.vertex_groups.new(name='toesRight')
_vg.add([26, 27, 28], 1.0, 'REPLACE')
_vg = ob_malenpc6.vertex_groups.new(name='toesLeft')
_vg.add([92, 93, 94], 1.0, 'REPLACE')
_vg = ob_malenpc6.vertex_groups.new(name='toeRight')
for _i, _w in zip([14, 15, 24, 25, 26, 27, 28], [0.0, 0.0, 1.0, 1.0, 0.9385, 1.0, 1.0]): _vg.add([_i], _w, 'REPLACE')
_vg = ob_malenpc6.vertex_groups.new(name='toeLeft')
for _i, _w in zip([80, 81, 90, 91, 92, 93, 94], [0.0, 0.0, 1.0, 1.0, 0.9385, 1.0, 1.0]): _vg.add([_i], _w, 'REPLACE')
_m = ob_malenpc6.modifiers.new('Armature', 'ARMATURE')
_m = ob_malenpc6.modifiers.new('Armature.001', 'ARMATURE')
_m.object = ob_simplerrig
ob_simplerrig.location = (0.0, 0.0, 0.0)
ob_simplerrig.show_in_front = True
ob_simplerrig.lineart.crease_threshold = 0.0

# ---- collection membership
col_collection_1.objects.link(ob_malenpc6)
col_collection_2.objects.link(ob_simplerrig)

# ---- scene / render settings (as saved in the file)
scene.frame_start = 1; scene.frame_end = 1320; scene.frame_set(0)
scene.render.engine = 'BLENDER_EEVEE_NEXT'
scene.render.image_settings.color_mode = 'RGB'
scene.render.image_settings.compression = 90
scene.render.resolution_percentage = 50
scene.render.fps = 60
scene.render.dither_intensity = 0.0
scene.cycles.use_denoising = False
scene.cycles.samples = 10
scene.cycles.sampling_pattern = 'TABULATED_SOBOL'
scene.cycles.light_sampling_threshold = 0.0
scene.cycles.use_adaptive_sampling = False
scene.cycles.use_light_tree = False
scene.cycles.blur_glossy = 0.0
scene.cycles.volume_bounces = 1
scene.cycles.pixel_filter_type = 'GAUSSIAN'
scene.cycles.sample_clamp_indirect = 0.0
scene.view_settings.view_transform = 'Standard'
bpy.context.view_layer.update()

# ---- added for rendering (the .blend has no active camera): camera
cam_auto = bpy.data.cameras.new('AutoCamera')
cam_auto.lens = 50.0
cam_auto.sensor_width = 36.0
cam_auto.clip_end = 1000.0
ob_auto_camera = bpy.data.objects.new('AutoCamera', cam_auto)
scene.collection.objects.link(ob_auto_camera)
ob_auto_camera.location = (2.06373, -2.26906, 3.36625)
ob_auto_camera.rotation_euler = (1.09748, -7.21219e-08, 0.694738)
scene.camera = ob_auto_camera
bpy.context.view_layer.update()
